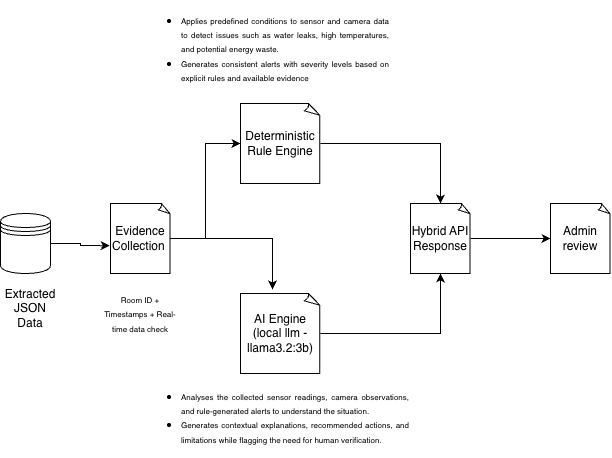

The diagram above was exported from draw.io. Its source (the exported page's mxGraphModel, read from the mxfile embedded in the PNG):
<mxGraphModel dx="964" dy="667" grid="1" gridSize="10" guides="1" tooltips="1" connect="1" arrows="1" fold="1" page="1" pageScale="1" pageWidth="850" pageHeight="1100" background="light-dark(#ffffff, #121212)" math="0" shadow="0">
  <root>
    <mxCell id="0" />
    <mxCell id="1" parent="0" />
    <mxCell id="MIc6P_GuwsmFbMlbqXUt-1" parent="1" style="shape=datastore;whiteSpace=wrap;html=1;" value="" vertex="1">
      <mxGeometry height="60" width="50" x="530" y="1150" as="geometry" />
    </mxCell>
    <mxCell id="MIc6P_GuwsmFbMlbqXUt-2" edge="1" parent="1" source="MIc6P_GuwsmFbMlbqXUt-3" style="edgeStyle=orthogonalEdgeStyle;rounded=0;orthogonalLoop=1;jettySize=auto;html=1;entryX=0;entryY=0.5;entryDx=0;entryDy=0;entryPerimeter=0;" target="MIc6P_GuwsmFbMlbqXUt-4">
      <mxGeometry relative="1" as="geometry">
        <Array as="points">
          <mxPoint x="735.05" y="1175" />
          <mxPoint x="735.05" y="1080.05" />
        </Array>
        <mxPoint x="670" y="1080" as="targetPoint" />
      </mxGeometry>
    </mxCell>
    <mxCell id="MIc6P_GuwsmFbMlbqXUt-3" parent="1" style="whiteSpace=wrap;html=1;shape=mxgraph.basic.document" value="&lt;font style=&quot;&quot;&gt;&lt;font&gt;Evidence Collection&amp;nbsp;&lt;/font&gt;&lt;br&gt;&lt;/font&gt;" vertex="1">
      <mxGeometry height="70" width="60" x="640" y="1140" as="geometry" />
    </mxCell>
    <mxCell id="MIc6P_GuwsmFbMlbqXUt-4" parent="1" style="whiteSpace=wrap;html=1;shape=mxgraph.basic.document" value="Deterministic Rule Engine" vertex="1">
      <mxGeometry height="80" width="80" x="770" y="1040" as="geometry" />
    </mxCell>
    <mxCell id="MIc6P_GuwsmFbMlbqXUt-5" parent="1" style="text;html=1;whiteSpace=wrap;strokeColor=none;fillColor=none;align=center;verticalAlign=middle;rounded=0;" value="&lt;font style=&quot;font-size: 8px;&quot;&gt;Room ID + Timestamps + Real-time data check&lt;/font&gt;" vertex="1">
      <mxGeometry height="40" width="80" x="630" y="1230" as="geometry" />
    </mxCell>
    <mxCell id="MIc6P_GuwsmFbMlbqXUt-6" parent="1" style="whiteSpace=wrap;html=1;shape=mxgraph.basic.document" value="AI Engine (local llm - llama3.2:3b)" vertex="1">
      <mxGeometry height="80" width="80" x="770" y="1230" as="geometry" />
    </mxCell>
    <mxCell id="MIc6P_GuwsmFbMlbqXUt-7" edge="1" parent="1" source="MIc6P_GuwsmFbMlbqXUt-8" style="edgeStyle=orthogonalEdgeStyle;rounded=0;orthogonalLoop=1;jettySize=auto;html=1;" target="MIc6P_GuwsmFbMlbqXUt-9">
      <mxGeometry relative="1" as="geometry" />
    </mxCell>
    <mxCell id="MIc6P_GuwsmFbMlbqXUt-8" parent="1" style="whiteSpace=wrap;html=1;shape=mxgraph.basic.document" value="&lt;font style=&quot;&quot;&gt;Hybrid API Response&lt;/font&gt;" vertex="1">
      <mxGeometry height="70" width="60" x="940" y="1140" as="geometry" />
    </mxCell>
    <mxCell id="MIc6P_GuwsmFbMlbqXUt-9" parent="1" style="whiteSpace=wrap;html=1;shape=mxgraph.basic.document" value="&lt;font style=&quot;&quot;&gt;Admin review&lt;/font&gt;" vertex="1">
      <mxGeometry height="70" width="60" x="1080" y="1140" as="geometry" />
    </mxCell>
    <mxCell id="MIc6P_GuwsmFbMlbqXUt-10" parent="1" style="text;html=1;whiteSpace=wrap;strokeColor=none;fillColor=none;align=center;verticalAlign=middle;rounded=0;" value="&lt;ul&gt;&lt;li style=&quot;text-align: justify;&quot;&gt;&lt;font style=&quot;font-size: 8px;&quot;&gt;Applies predefined conditions to sensor and camera data to detect issues such as water leaks, high temperatures, and potential energy waste.&lt;br&gt;&lt;/font&gt;&lt;/li&gt;&lt;li style=&quot;text-align: justify;&quot;&gt;&lt;span style=&quot;font-size: 8px;&quot;&gt;Generates consistent alerts with severity levels based on explicit rules and available evidence&lt;/span&gt;&lt;/li&gt;&lt;/ul&gt;" vertex="1">
      <mxGeometry height="30" width="250" x="670" y="970" as="geometry" />
    </mxCell>
    <mxCell id="MIc6P_GuwsmFbMlbqXUt-11" parent="1" style="text;html=1;whiteSpace=wrap;strokeColor=none;fillColor=none;align=center;verticalAlign=middle;rounded=0;" value="&lt;div style=&quot;text-align: justify;&quot;&gt;&lt;br&gt;&lt;/div&gt;&lt;div style=&quot;text-align: justify;&quot;&gt;&lt;br&gt;&lt;/div&gt;&lt;div style=&quot;text-align: justify;&quot;&gt;&lt;br&gt;&lt;/div&gt;&lt;div style=&quot;text-align: justify;&quot;&gt;&lt;br&gt;&lt;/div&gt;&lt;ul&gt;&lt;li style=&quot;text-align: justify;&quot;&gt;&lt;font style=&quot;font-size: 8px;&quot;&gt;Analyses the collected sensor readings, camera observations, and rule-generated alerts to understand the situation.&lt;/font&gt;&lt;/li&gt;&lt;li style=&quot;text-align: justify;&quot;&gt;&lt;font style=&quot;font-size: 8px;&quot;&gt;Generates contextual explanations, recommended actions, and limitations while flagging the need for human verification.&lt;/font&gt;&lt;/li&gt;&lt;/ul&gt;" vertex="1">
      <mxGeometry height="30" width="270" x="670" y="1310" as="geometry" />
    </mxCell>
    <mxCell id="MIc6P_GuwsmFbMlbqXUt-12" edge="1" parent="1" source="MIc6P_GuwsmFbMlbqXUt-1" style="edgeStyle=orthogonalEdgeStyle;rounded=0;orthogonalLoop=1;jettySize=auto;html=1;entryX=-0.014;entryY=0.602;entryDx=0;entryDy=0;entryPerimeter=0;" target="MIc6P_GuwsmFbMlbqXUt-3">
      <mxGeometry relative="1" as="geometry" />
    </mxCell>
    <mxCell id="MIc6P_GuwsmFbMlbqXUt-13" edge="1" parent="1" source="MIc6P_GuwsmFbMlbqXUt-3" style="edgeStyle=orthogonalEdgeStyle;rounded=0;orthogonalLoop=1;jettySize=auto;html=1;entryX=0.4;entryY=-0.051;entryDx=0;entryDy=0;entryPerimeter=0;" target="MIc6P_GuwsmFbMlbqXUt-6">
      <mxGeometry relative="1" as="geometry" />
    </mxCell>
    <mxCell id="MIc6P_GuwsmFbMlbqXUt-14" edge="1" parent="1" source="MIc6P_GuwsmFbMlbqXUt-4" style="edgeStyle=orthogonalEdgeStyle;rounded=0;orthogonalLoop=1;jettySize=auto;html=1;entryX=0.5;entryY=0;entryDx=0;entryDy=0;entryPerimeter=0;" target="MIc6P_GuwsmFbMlbqXUt-8">
      <mxGeometry relative="1" as="geometry" />
    </mxCell>
    <mxCell id="MIc6P_GuwsmFbMlbqXUt-15" edge="1" parent="1" source="MIc6P_GuwsmFbMlbqXUt-6" style="edgeStyle=orthogonalEdgeStyle;rounded=0;orthogonalLoop=1;jettySize=auto;html=1;entryX=0.5;entryY=1;entryDx=0;entryDy=0;entryPerimeter=0;" target="MIc6P_GuwsmFbMlbqXUt-8">
      <mxGeometry relative="1" as="geometry" />
    </mxCell>
    <mxCell id="MIc6P_GuwsmFbMlbqXUt-16" parent="1" style="text;html=1;whiteSpace=wrap;strokeColor=none;fillColor=none;align=center;verticalAlign=middle;rounded=0;" value="Extracted JSON Data" vertex="1">
      <mxGeometry height="30" width="60" x="530" y="1230" as="geometry" />
    </mxCell>
  </root>
</mxGraphModel>